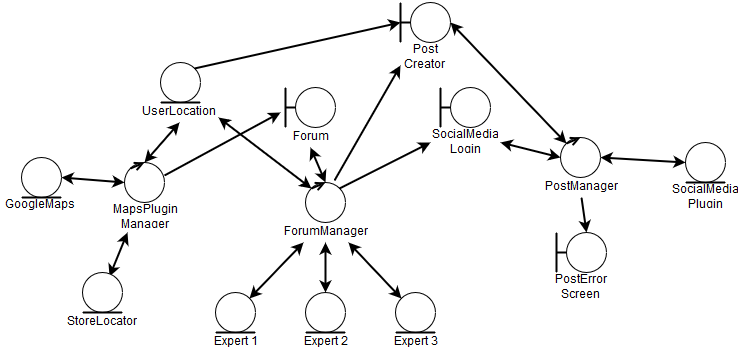

The diagram above was exported from draw.io. Its source (the exported page's mxGraphModel, read from the mxfile embedded in the PNG):
<mxGraphModel dx="880" dy="460" grid="1" gridSize="10" guides="1" tooltips="1" connect="1" arrows="1" fold="1" page="1" pageScale="1" pageWidth="826" pageHeight="1169" background="#ffffff" math="0">
  <root>
    <mxCell id="0" />
    <mxCell id="1" parent="0" />
    <mxCell id="40fe2252b6f0f407-15" value="" style="group" vertex="1" connectable="0" parent="1">
      <mxGeometry x="355" y="350" width="40" height="40" as="geometry" />
    </mxCell>
    <mxCell id="40fe2252b6f0f407-6" value="" style="ellipse;whiteSpace=wrap;html=1;fillColor=#FFFFFF;gradientColor=none;" vertex="1" parent="40fe2252b6f0f407-15">
      <mxGeometry width="40" height="40" as="geometry" />
    </mxCell>
    <mxCell id="40fe2252b6f0f407-7" value="" style="endArrow=none;html=1;strokeWidth=2;endFill=0;" edge="1" parent="40fe2252b6f0f407-15">
      <mxGeometry width="50" height="50" relative="1" as="geometry">
        <mxPoint y="40" as="sourcePoint" />
        <mxPoint x="40" y="40" as="targetPoint" />
      </mxGeometry>
    </mxCell>
    <mxCell id="40fe2252b6f0f407-16" value="" style="group" vertex="1" connectable="0" parent="1">
      <mxGeometry x="355" y="240" width="40" height="40" as="geometry" />
    </mxCell>
    <mxCell id="40fe2252b6f0f407-4" value="" style="ellipse;whiteSpace=wrap;html=1;fillColor=#FFFFFF;gradientColor=none;" vertex="1" parent="40fe2252b6f0f407-16">
      <mxGeometry width="40" height="40" as="geometry" />
    </mxCell>
    <mxCell id="40fe2252b6f0f407-5" value="" style="endArrow=open;html=1;strokeWidth=2;entryX=0.5;entryY=0;exitX=0;exitY=0;endFill=0;" edge="1" parent="40fe2252b6f0f407-16" source="40fe2252b6f0f407-4" target="40fe2252b6f0f407-4">
      <mxGeometry width="50" height="50" relative="1" as="geometry">
        <mxPoint x="-430" y="20" as="sourcePoint" />
        <mxPoint x="-380" y="-30" as="targetPoint" />
      </mxGeometry>
    </mxCell>
    <mxCell id="40fe2252b6f0f407-21" value="" style="group" vertex="1" connectable="0" parent="1">
      <mxGeometry x="335" y="145" width="50" height="40" as="geometry" />
    </mxCell>
    <mxCell id="40fe2252b6f0f407-22" value="" style="ellipse;whiteSpace=wrap;html=1;fillColor=#FFFFFF;gradientColor=none;" vertex="1" parent="40fe2252b6f0f407-21">
      <mxGeometry x="10" width="40" height="40" as="geometry" />
    </mxCell>
    <mxCell id="40fe2252b6f0f407-23" value="" style="endArrow=none;html=1;strokeWidth=2;endFill=0;" edge="1" parent="40fe2252b6f0f407-21">
      <mxGeometry width="50" height="50" relative="1" as="geometry">
        <mxPoint y="40" as="sourcePoint" />
        <mxPoint as="targetPoint" />
        <Array as="points">
          <mxPoint y="20" />
        </Array>
      </mxGeometry>
    </mxCell>
    <mxCell id="40fe2252b6f0f407-24" value="" style="endArrow=none;html=1;strokeWidth=2;entryX=0;entryY=0.5;endFill=0;" edge="1" parent="40fe2252b6f0f407-21" target="40fe2252b6f0f407-22">
      <mxGeometry width="50" height="50" relative="1" as="geometry">
        <mxPoint y="20" as="sourcePoint" />
        <mxPoint x="-250" y="-30" as="targetPoint" />
      </mxGeometry>
    </mxCell>
    <mxCell id="40fe2252b6f0f407-25" value="Expert 1&lt;br&gt;" style="text;html=1;strokeColor=none;fillColor=none;align=center;verticalAlign=middle;whiteSpace=wrap;overflow=hidden;" vertex="1" parent="1">
      <mxGeometry x="260" y="390" width="50" height="20" as="geometry" />
    </mxCell>
    <mxCell id="40fe2252b6f0f407-28" value="Expert 3&lt;br&gt;" style="text;html=1;strokeColor=none;fillColor=none;align=center;verticalAlign=middle;whiteSpace=wrap;overflow=hidden;" vertex="1" parent="1">
      <mxGeometry x="440" y="390" width="50" height="20" as="geometry" />
    </mxCell>
    <mxCell id="40fe2252b6f0f407-29" value="Expert 2&lt;br&gt;" style="text;html=1;strokeColor=none;fillColor=none;align=center;verticalAlign=middle;whiteSpace=wrap;overflow=hidden;" vertex="1" parent="1">
      <mxGeometry x="350" y="390" width="50" height="20" as="geometry" />
    </mxCell>
    <mxCell id="40fe2252b6f0f407-31" style="edgeStyle=none;rounded=0;html=1;startArrow=classic;startFill=1;endArrow=classic;endFill=1;jettySize=auto;orthogonalLoop=1;strokeWidth=2;exitX=0.25;exitY=1;entryX=1;entryY=0;" edge="1" parent="1" source="40fe2252b6f0f407-35" target="40fe2252b6f0f407-48">
      <mxGeometry relative="1" as="geometry">
        <mxPoint x="220" y="300" as="sourcePoint" />
        <mxPoint x="304" y="300" as="targetPoint" />
      </mxGeometry>
    </mxCell>
    <mxCell id="40fe2252b6f0f407-32" style="edgeStyle=none;rounded=0;html=1;startArrow=classic;startFill=1;endArrow=classic;endFill=1;jettySize=auto;orthogonalLoop=1;strokeWidth=2;exitX=0.5;exitY=1;entryX=0.5;entryY=0;" edge="1" parent="1" source="40fe2252b6f0f407-35" target="40fe2252b6f0f407-6">
      <mxGeometry relative="1" as="geometry">
        <mxPoint x="380" y="320" as="sourcePoint" />
        <mxPoint x="320" y="330" as="targetPoint" />
      </mxGeometry>
    </mxCell>
    <mxCell id="40fe2252b6f0f407-33" style="edgeStyle=none;rounded=0;html=1;startArrow=classic;startFill=1;endArrow=classic;endFill=1;jettySize=auto;orthogonalLoop=1;strokeWidth=2;exitX=0.75;exitY=1;entryX=0;entryY=0;" edge="1" parent="1" source="40fe2252b6f0f407-35" target="40fe2252b6f0f407-45">
      <mxGeometry relative="1" as="geometry">
        <mxPoint x="510" y="290" as="sourcePoint" />
        <mxPoint x="451" y="320" as="targetPoint" />
      </mxGeometry>
    </mxCell>
    <mxCell id="40fe2252b6f0f407-34" style="edgeStyle=none;rounded=0;html=1;entryX=0.5;entryY=0;startArrow=classic;startFill=1;endArrow=classic;endFill=1;jettySize=auto;orthogonalLoop=1;strokeWidth=2;exitX=0.5;exitY=1;" edge="1" parent="1" source="40fe2252b6f0f407-36" target="40fe2252b6f0f407-4">
      <mxGeometry relative="1" as="geometry">
        <mxPoint x="460" y="220" as="sourcePoint" />
      </mxGeometry>
    </mxCell>
    <mxCell id="40fe2252b6f0f407-35" value="ForumManager" style="text;html=1;strokeColor=none;fillColor=none;align=center;verticalAlign=middle;whiteSpace=wrap;overflow=hidden;" vertex="1" parent="1">
      <mxGeometry x="330" y="280" width="90" height="20" as="geometry" />
    </mxCell>
    <mxCell id="40fe2252b6f0f407-36" value="Forum" style="text;html=1;strokeColor=none;fillColor=none;align=center;verticalAlign=middle;whiteSpace=wrap;overflow=hidden;" vertex="1" parent="1">
      <mxGeometry x="335" y="185" width="50" height="20" as="geometry" />
    </mxCell>
    <mxCell id="40fe2252b6f0f407-40" value="Post Creator&lt;br&gt;" style="text;html=1;strokeColor=none;fillColor=none;align=center;verticalAlign=middle;whiteSpace=wrap;overflow=hidden;" vertex="1" parent="1">
      <mxGeometry x="450" y="100" width="50" height="30" as="geometry" />
    </mxCell>
    <mxCell id="40fe2252b6f0f407-44" value="" style="group" vertex="1" connectable="0" parent="1">
      <mxGeometry x="445" y="350" width="40" height="40" as="geometry" />
    </mxCell>
    <mxCell id="40fe2252b6f0f407-45" value="" style="ellipse;whiteSpace=wrap;html=1;fillColor=#FFFFFF;gradientColor=none;" vertex="1" parent="40fe2252b6f0f407-44">
      <mxGeometry width="40" height="40" as="geometry" />
    </mxCell>
    <mxCell id="40fe2252b6f0f407-46" value="" style="endArrow=none;html=1;strokeWidth=2;endFill=0;" edge="1" parent="40fe2252b6f0f407-44">
      <mxGeometry width="50" height="50" relative="1" as="geometry">
        <mxPoint y="40" as="sourcePoint" />
        <mxPoint x="40" y="40" as="targetPoint" />
      </mxGeometry>
    </mxCell>
    <mxCell id="40fe2252b6f0f407-47" value="" style="group" vertex="1" connectable="0" parent="1">
      <mxGeometry x="265" y="350" width="40" height="40" as="geometry" />
    </mxCell>
    <mxCell id="40fe2252b6f0f407-48" value="" style="ellipse;whiteSpace=wrap;html=1;fillColor=#FFFFFF;gradientColor=none;" vertex="1" parent="40fe2252b6f0f407-47">
      <mxGeometry width="40" height="40" as="geometry" />
    </mxCell>
    <mxCell id="40fe2252b6f0f407-49" value="" style="endArrow=none;html=1;strokeWidth=2;endFill=0;" edge="1" parent="40fe2252b6f0f407-47">
      <mxGeometry width="50" height="50" relative="1" as="geometry">
        <mxPoint y="40" as="sourcePoint" />
        <mxPoint x="40" y="40" as="targetPoint" />
      </mxGeometry>
    </mxCell>
    <mxCell id="40fe2252b6f0f407-50" value="" style="group" vertex="1" connectable="0" parent="1">
      <mxGeometry x="450" y="60" width="50" height="40" as="geometry" />
    </mxCell>
    <mxCell id="40fe2252b6f0f407-51" value="" style="ellipse;whiteSpace=wrap;html=1;fillColor=#FFFFFF;gradientColor=none;" vertex="1" parent="40fe2252b6f0f407-50">
      <mxGeometry x="10" width="40" height="40" as="geometry" />
    </mxCell>
    <mxCell id="40fe2252b6f0f407-52" value="" style="endArrow=none;html=1;strokeWidth=2;endFill=0;" edge="1" parent="40fe2252b6f0f407-50">
      <mxGeometry width="50" height="50" relative="1" as="geometry">
        <mxPoint y="40" as="sourcePoint" />
        <mxPoint as="targetPoint" />
        <Array as="points">
          <mxPoint y="20" />
        </Array>
      </mxGeometry>
    </mxCell>
    <mxCell id="40fe2252b6f0f407-53" value="" style="endArrow=none;html=1;strokeWidth=2;entryX=0;entryY=0.5;endFill=0;" edge="1" parent="40fe2252b6f0f407-50" target="40fe2252b6f0f407-51">
      <mxGeometry width="50" height="50" relative="1" as="geometry">
        <mxPoint y="20" as="sourcePoint" />
        <mxPoint x="-250" y="-30" as="targetPoint" />
      </mxGeometry>
    </mxCell>
    <mxCell id="40fe2252b6f0f407-65" style="edgeStyle=none;rounded=0;html=1;exitX=1;exitY=0.5;entryX=0;entryY=0.5;startArrow=classic;startFill=1;endArrow=classic;endFill=1;jettySize=auto;orthogonalLoop=1;strokeWidth=2;" edge="1" parent="1" source="40fe2252b6f0f407-54" target="40fe2252b6f0f407-60">
      <mxGeometry relative="1" as="geometry" />
    </mxCell>
    <mxCell id="40fe2252b6f0f407-54" value="SocialMedia Login&lt;br&gt;" style="text;html=1;strokeColor=none;fillColor=none;align=center;verticalAlign=middle;whiteSpace=wrap;overflow=hidden;" vertex="1" parent="1">
      <mxGeometry x="480" y="185" width="70" height="30" as="geometry" />
    </mxCell>
    <mxCell id="40fe2252b6f0f407-55" value="" style="group" vertex="1" connectable="0" parent="1">
      <mxGeometry x="490" y="145" width="50" height="40" as="geometry" />
    </mxCell>
    <mxCell id="40fe2252b6f0f407-56" value="" style="ellipse;whiteSpace=wrap;html=1;fillColor=#FFFFFF;gradientColor=none;" vertex="1" parent="40fe2252b6f0f407-55">
      <mxGeometry x="10" width="40" height="40" as="geometry" />
    </mxCell>
    <mxCell id="40fe2252b6f0f407-57" value="" style="endArrow=none;html=1;strokeWidth=2;endFill=0;" edge="1" parent="40fe2252b6f0f407-55">
      <mxGeometry width="50" height="50" relative="1" as="geometry">
        <mxPoint y="40" as="sourcePoint" />
        <mxPoint as="targetPoint" />
        <Array as="points">
          <mxPoint y="20" />
        </Array>
      </mxGeometry>
    </mxCell>
    <mxCell id="40fe2252b6f0f407-58" value="" style="endArrow=none;html=1;strokeWidth=2;entryX=0;entryY=0.5;endFill=0;" edge="1" parent="40fe2252b6f0f407-55" target="40fe2252b6f0f407-56">
      <mxGeometry width="50" height="50" relative="1" as="geometry">
        <mxPoint y="20" as="sourcePoint" />
        <mxPoint x="-250" y="-30" as="targetPoint" />
      </mxGeometry>
    </mxCell>
    <mxCell id="40fe2252b6f0f407-59" value="" style="group" vertex="1" connectable="0" parent="1">
      <mxGeometry x="610" y="195" width="40" height="40" as="geometry" />
    </mxCell>
    <mxCell id="40fe2252b6f0f407-60" value="" style="ellipse;whiteSpace=wrap;html=1;fillColor=#FFFFFF;gradientColor=none;" vertex="1" parent="40fe2252b6f0f407-59">
      <mxGeometry width="40" height="40" as="geometry" />
    </mxCell>
    <mxCell id="40fe2252b6f0f407-61" value="" style="endArrow=open;html=1;strokeWidth=2;entryX=0.5;entryY=0;exitX=0;exitY=0;endFill=0;" edge="1" parent="40fe2252b6f0f407-59" source="40fe2252b6f0f407-60" target="40fe2252b6f0f407-60">
      <mxGeometry width="50" height="50" relative="1" as="geometry">
        <mxPoint x="-430" y="20" as="sourcePoint" />
        <mxPoint x="-380" y="-30" as="targetPoint" />
      </mxGeometry>
    </mxCell>
    <mxCell id="40fe2252b6f0f407-72" style="edgeStyle=none;rounded=0;html=1;exitX=0.5;exitY=1;entryX=0.5;entryY=0;startArrow=none;startFill=0;endArrow=classic;endFill=1;jettySize=auto;orthogonalLoop=1;strokeWidth=2;" edge="1" parent="1" source="40fe2252b6f0f407-62" target="40fe2252b6f0f407-68">
      <mxGeometry relative="1" as="geometry" />
    </mxCell>
    <mxCell id="40fe2252b6f0f407-62" value="PostManager&lt;br&gt;" style="text;html=1;strokeColor=none;fillColor=none;align=center;verticalAlign=middle;whiteSpace=wrap;overflow=hidden;" vertex="1" parent="1">
      <mxGeometry x="588" y="235" width="85" height="20" as="geometry" />
    </mxCell>
    <mxCell id="40fe2252b6f0f407-63" style="edgeStyle=none;rounded=0;html=1;exitX=1;exitY=0;entryX=0;entryY=0.5;startArrow=none;startFill=0;endArrow=classic;endFill=1;jettySize=auto;orthogonalLoop=1;strokeWidth=2;" edge="1" parent="1" source="40fe2252b6f0f407-4" target="40fe2252b6f0f407-54">
      <mxGeometry relative="1" as="geometry" />
    </mxCell>
    <mxCell id="40fe2252b6f0f407-64" style="edgeStyle=none;rounded=0;html=1;exitX=0.725;exitY=-0.05;startArrow=none;startFill=0;endArrow=classic;endFill=1;jettySize=auto;orthogonalLoop=1;strokeWidth=2;entryX=0;entryY=0.75;exitPerimeter=0;" edge="1" parent="1" source="40fe2252b6f0f407-4" target="40fe2252b6f0f407-40">
      <mxGeometry relative="1" as="geometry">
        <mxPoint x="490" y="250" as="targetPoint" />
      </mxGeometry>
    </mxCell>
    <mxCell id="40fe2252b6f0f407-66" style="edgeStyle=none;rounded=0;html=1;exitX=1;exitY=0.5;entryX=0;entryY=0;startArrow=classic;startFill=1;endArrow=classic;endFill=1;jettySize=auto;orthogonalLoop=1;strokeWidth=2;" edge="1" parent="1" source="40fe2252b6f0f407-51" target="40fe2252b6f0f407-60">
      <mxGeometry relative="1" as="geometry" />
    </mxCell>
    <mxCell id="40fe2252b6f0f407-67" value="" style="group" vertex="1" connectable="0" parent="1">
      <mxGeometry x="606" y="290" width="50" height="40" as="geometry" />
    </mxCell>
    <mxCell id="40fe2252b6f0f407-68" value="" style="ellipse;whiteSpace=wrap;html=1;fillColor=#FFFFFF;gradientColor=none;" vertex="1" parent="40fe2252b6f0f407-67">
      <mxGeometry x="10" width="40" height="40" as="geometry" />
    </mxCell>
    <mxCell id="40fe2252b6f0f407-69" value="" style="endArrow=none;html=1;strokeWidth=2;endFill=0;" edge="1" parent="40fe2252b6f0f407-67">
      <mxGeometry width="50" height="50" relative="1" as="geometry">
        <mxPoint y="40" as="sourcePoint" />
        <mxPoint as="targetPoint" />
        <Array as="points">
          <mxPoint y="20" />
        </Array>
      </mxGeometry>
    </mxCell>
    <mxCell id="40fe2252b6f0f407-70" value="" style="endArrow=none;html=1;strokeWidth=2;entryX=0;entryY=0.5;endFill=0;" edge="1" parent="40fe2252b6f0f407-67" target="40fe2252b6f0f407-68">
      <mxGeometry width="50" height="50" relative="1" as="geometry">
        <mxPoint y="20" as="sourcePoint" />
        <mxPoint x="-250" y="-30" as="targetPoint" />
      </mxGeometry>
    </mxCell>
    <mxCell id="40fe2252b6f0f407-71" value="PostError Screen&lt;br&gt;" style="text;html=1;strokeColor=none;fillColor=none;align=center;verticalAlign=middle;whiteSpace=wrap;overflow=hidden;" vertex="1" parent="1">
      <mxGeometry x="596" y="330" width="70" height="30" as="geometry" />
    </mxCell>
    <mxCell id="40fe2252b6f0f407-73" value="" style="group" vertex="1" connectable="0" parent="1">
      <mxGeometry x="210" y="120" width="40" height="40" as="geometry" />
    </mxCell>
    <mxCell id="40fe2252b6f0f407-74" value="" style="ellipse;whiteSpace=wrap;html=1;fillColor=#FFFFFF;gradientColor=none;" vertex="1" parent="40fe2252b6f0f407-73">
      <mxGeometry width="40" height="40" as="geometry" />
    </mxCell>
    <mxCell id="40fe2252b6f0f407-75" value="" style="endArrow=none;html=1;strokeWidth=2;endFill=0;" edge="1" parent="40fe2252b6f0f407-73">
      <mxGeometry width="50" height="50" relative="1" as="geometry">
        <mxPoint y="40" as="sourcePoint" />
        <mxPoint x="40" y="40" as="targetPoint" />
      </mxGeometry>
    </mxCell>
    <mxCell id="40fe2252b6f0f407-76" style="edgeStyle=none;rounded=0;html=1;exitX=0.25;exitY=1;entryX=0.25;entryY=1;startArrow=none;startFill=0;endArrow=classic;endFill=1;jettySize=auto;orthogonalLoop=1;strokeWidth=2;" edge="1" parent="1" source="40fe2252b6f0f407-28" target="40fe2252b6f0f407-28">
      <mxGeometry relative="1" as="geometry" />
    </mxCell>
    <mxCell id="40fe2252b6f0f407-77" value="UserLocation&lt;br&gt;" style="text;html=1;strokeColor=none;fillColor=none;align=center;verticalAlign=middle;whiteSpace=wrap;overflow=hidden;" vertex="1" parent="1">
      <mxGeometry x="190" y="160" width="78" height="20" as="geometry" />
    </mxCell>
    <mxCell id="40fe2252b6f0f407-78" value="" style="group" vertex="1" connectable="0" parent="1">
      <mxGeometry x="735" y="200" width="40" height="40" as="geometry" />
    </mxCell>
    <mxCell id="40fe2252b6f0f407-79" value="" style="ellipse;whiteSpace=wrap;html=1;fillColor=#FFFFFF;gradientColor=none;" vertex="1" parent="40fe2252b6f0f407-78">
      <mxGeometry width="40" height="40" as="geometry" />
    </mxCell>
    <mxCell id="40fe2252b6f0f407-80" value="" style="endArrow=none;html=1;strokeWidth=2;endFill=0;" edge="1" parent="40fe2252b6f0f407-78">
      <mxGeometry width="50" height="50" relative="1" as="geometry">
        <mxPoint y="40" as="sourcePoint" />
        <mxPoint x="40" y="40" as="targetPoint" />
      </mxGeometry>
    </mxCell>
    <mxCell id="40fe2252b6f0f407-81" value="SocialMedia Plugin" style="text;html=1;strokeColor=none;fillColor=none;align=center;verticalAlign=middle;whiteSpace=wrap;overflow=hidden;" vertex="1" parent="1">
      <mxGeometry x="720" y="240" width="70" height="30" as="geometry" />
    </mxCell>
    <mxCell id="40fe2252b6f0f407-82" style="edgeStyle=none;rounded=0;html=1;exitX=1;exitY=0.5;entryX=0;entryY=0.5;startArrow=classic;startFill=1;endArrow=classic;endFill=1;jettySize=auto;orthogonalLoop=1;strokeWidth=2;" edge="1" parent="1" source="40fe2252b6f0f407-60" target="40fe2252b6f0f407-79">
      <mxGeometry relative="1" as="geometry" />
    </mxCell>
    <mxCell id="40fe2252b6f0f407-83" style="edgeStyle=none;rounded=0;html=1;exitX=1;exitY=0.75;entryX=0;entryY=0;startArrow=classic;startFill=1;endArrow=classic;endFill=1;jettySize=auto;orthogonalLoop=1;strokeWidth=2;" edge="1" parent="1" source="40fe2252b6f0f407-77" target="40fe2252b6f0f407-4">
      <mxGeometry relative="1" as="geometry" />
    </mxCell>
    <mxCell id="40fe2252b6f0f407-84" style="edgeStyle=none;rounded=0;html=1;exitX=1;exitY=0;startArrow=none;startFill=0;endArrow=classic;endFill=1;jettySize=auto;orthogonalLoop=1;strokeWidth=2;" edge="1" parent="1" source="40fe2252b6f0f407-74">
      <mxGeometry relative="1" as="geometry">
        <mxPoint x="450" y="80" as="targetPoint" />
      </mxGeometry>
    </mxCell>
    <mxCell id="40fe2252b6f0f407-85" value="" style="group" vertex="1" connectable="0" parent="1">
      <mxGeometry x="174" y="220" width="40" height="40" as="geometry" />
    </mxCell>
    <mxCell id="40fe2252b6f0f407-86" value="" style="ellipse;whiteSpace=wrap;html=1;fillColor=#FFFFFF;gradientColor=none;" vertex="1" parent="40fe2252b6f0f407-85">
      <mxGeometry width="40" height="40" as="geometry" />
    </mxCell>
    <mxCell id="40fe2252b6f0f407-87" value="" style="endArrow=open;html=1;strokeWidth=2;entryX=0.5;entryY=0;exitX=0;exitY=0;endFill=0;" edge="1" parent="40fe2252b6f0f407-85" source="40fe2252b6f0f407-86" target="40fe2252b6f0f407-86">
      <mxGeometry width="50" height="50" relative="1" as="geometry">
        <mxPoint x="-430" y="20" as="sourcePoint" />
        <mxPoint x="-380" y="-30" as="targetPoint" />
      </mxGeometry>
    </mxCell>
    <mxCell id="40fe2252b6f0f407-104" style="edgeStyle=none;rounded=0;html=1;exitX=0.25;exitY=1;entryX=0.675;entryY=0.1;entryPerimeter=0;startArrow=classic;startFill=1;endArrow=classic;endFill=1;jettySize=auto;orthogonalLoop=1;strokeWidth=2;" edge="1" parent="1" source="40fe2252b6f0f407-88" target="40fe2252b6f0f407-101">
      <mxGeometry relative="1" as="geometry" />
    </mxCell>
    <mxCell id="40fe2252b6f0f407-88" value="MapsPlugin&lt;br&gt;Manager&lt;br&gt;" style="text;html=1;strokeColor=none;fillColor=none;align=center;verticalAlign=middle;whiteSpace=wrap;overflow=hidden;" vertex="1" parent="1">
      <mxGeometry x="159" y="260" width="70" height="30" as="geometry" />
    </mxCell>
    <mxCell id="40fe2252b6f0f407-89" style="edgeStyle=none;rounded=0;html=1;exitX=0.5;exitY=0;entryX=0.5;entryY=1;startArrow=classic;startFill=1;endArrow=classic;endFill=1;jettySize=auto;orthogonalLoop=1;strokeWidth=2;" edge="1" parent="1" source="40fe2252b6f0f407-86" target="40fe2252b6f0f407-77">
      <mxGeometry relative="1" as="geometry" />
    </mxCell>
    <mxCell id="40fe2252b6f0f407-91" value="" style="group" vertex="1" connectable="0" parent="1">
      <mxGeometry x="71" y="215" width="40" height="40" as="geometry" />
    </mxCell>
    <mxCell id="40fe2252b6f0f407-92" value="" style="ellipse;whiteSpace=wrap;html=1;fillColor=#FFFFFF;gradientColor=none;" vertex="1" parent="40fe2252b6f0f407-91">
      <mxGeometry width="40" height="40" as="geometry" />
    </mxCell>
    <mxCell id="40fe2252b6f0f407-93" value="" style="endArrow=none;html=1;strokeWidth=2;endFill=0;" edge="1" parent="40fe2252b6f0f407-91">
      <mxGeometry width="50" height="50" relative="1" as="geometry">
        <mxPoint y="40" as="sourcePoint" />
        <mxPoint x="40" y="40" as="targetPoint" />
      </mxGeometry>
    </mxCell>
    <mxCell id="40fe2252b6f0f407-94" value="GoogleMaps Plugin&lt;br&gt;" style="text;html=1;strokeColor=none;fillColor=none;align=center;verticalAlign=middle;whiteSpace=wrap;overflow=hidden;" vertex="1" parent="1">
      <mxGeometry x="51" y="255" width="78" height="20" as="geometry" />
    </mxCell>
    <mxCell id="40fe2252b6f0f407-95" style="edgeStyle=none;rounded=0;html=1;exitX=1;exitY=0.5;entryX=0;entryY=0.5;startArrow=classic;startFill=1;endArrow=classic;endFill=1;jettySize=auto;orthogonalLoop=1;strokeWidth=2;" edge="1" parent="1" source="40fe2252b6f0f407-92" target="40fe2252b6f0f407-86">
      <mxGeometry relative="1" as="geometry" />
    </mxCell>
    <mxCell id="40fe2252b6f0f407-100" value="" style="group" vertex="1" connectable="0" parent="1">
      <mxGeometry x="132" y="330" width="40" height="40" as="geometry" />
    </mxCell>
    <mxCell id="40fe2252b6f0f407-101" value="" style="ellipse;whiteSpace=wrap;html=1;fillColor=#FFFFFF;gradientColor=none;" vertex="1" parent="40fe2252b6f0f407-100">
      <mxGeometry width="40" height="40" as="geometry" />
    </mxCell>
    <mxCell id="40fe2252b6f0f407-102" value="" style="endArrow=none;html=1;strokeWidth=2;endFill=0;" edge="1" parent="40fe2252b6f0f407-100">
      <mxGeometry width="50" height="50" relative="1" as="geometry">
        <mxPoint y="40" as="sourcePoint" />
        <mxPoint x="40" y="40" as="targetPoint" />
      </mxGeometry>
    </mxCell>
    <mxCell id="40fe2252b6f0f407-103" value="StoreLocator" style="text;html=1;strokeColor=none;fillColor=none;align=center;verticalAlign=middle;whiteSpace=wrap;overflow=hidden;" vertex="1" parent="1">
      <mxGeometry x="112" y="370" width="78" height="20" as="geometry" />
    </mxCell>
    <mxCell id="40fe2252b6f0f407-105" style="edgeStyle=none;rounded=0;html=1;exitX=1;exitY=0.325;startArrow=none;startFill=0;endArrow=classic;endFill=1;jettySize=auto;orthogonalLoop=1;strokeWidth=2;exitPerimeter=0;" edge="1" parent="1" source="40fe2252b6f0f407-86">
      <mxGeometry relative="1" as="geometry">
        <mxPoint x="330" y="170" as="targetPoint" />
      </mxGeometry>
    </mxCell>
  </root>
</mxGraphModel>